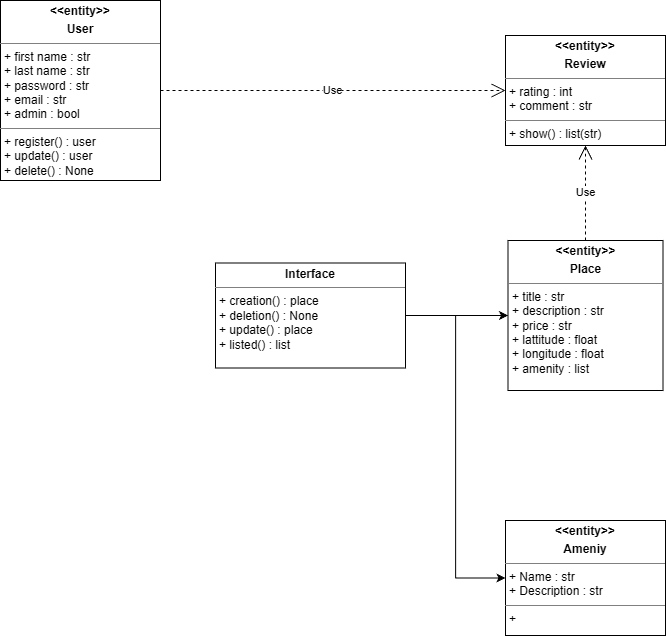

The diagram above was exported from draw.io. Its source (the exported page's mxGraphModel, read from the mxfile embedded in the PNG):
<mxGraphModel dx="1329" dy="723" grid="1" gridSize="10" guides="1" tooltips="1" connect="1" arrows="1" fold="1" page="1" pageScale="1" pageWidth="827" pageHeight="1169" math="0" shadow="0">
  <root>
    <mxCell id="0" />
    <mxCell id="1" parent="0" />
    <mxCell id="y8snibSXzLE11Y85L6Uz-5" parent="1" style="verticalAlign=top;align=left;overflow=fill;html=1;whiteSpace=wrap;" value="&lt;p style=&quot;margin:0px;margin-top:4px;text-align:center;&quot;&gt;&lt;b&gt;&amp;lt;&amp;lt;entity&amp;gt;&amp;gt;&lt;/b&gt;&lt;/p&gt;&lt;p style=&quot;margin:0px;margin-top:4px;text-align:center;&quot;&gt;&lt;b&gt;Ameniy&lt;/b&gt;&lt;/p&gt;&lt;hr size=&quot;1&quot; style=&quot;border-style:solid;&quot;&gt;&lt;p style=&quot;margin:0px;margin-left:4px;&quot;&gt;+ Name : str&lt;/p&gt;&lt;p style=&quot;margin:0px;margin-left:4px;&quot;&gt;+ Description : str&lt;/p&gt;&lt;hr size=&quot;1&quot; style=&quot;border-style:solid;&quot;&gt;&lt;p style=&quot;margin:0px;margin-left:4px;&quot;&gt;+&amp;nbsp;&lt;/p&gt;" vertex="1">
      <mxGeometry height="115" width="160" x="590" y="540" as="geometry" />
    </mxCell>
    <mxCell id="y8snibSXzLE11Y85L6Uz-6" parent="1" style="verticalAlign=top;align=left;overflow=fill;html=1;whiteSpace=wrap;" value="&lt;p style=&quot;margin:0px;margin-top:4px;text-align:center;&quot;&gt;&lt;b&gt;&amp;lt;&amp;lt;entity&amp;gt;&amp;gt;&lt;/b&gt;&lt;/p&gt;&lt;p style=&quot;margin:0px;margin-top:4px;text-align:center;&quot;&gt;&lt;b&gt;User&lt;/b&gt;&lt;/p&gt;&lt;hr size=&quot;1&quot; style=&quot;border-style:solid;&quot;&gt;&lt;p style=&quot;margin:0px;margin-left:4px;&quot;&gt;&lt;span style=&quot;background-color: transparent; color: light-dark(rgb(0, 0, 0), rgb(255, 255, 255));&quot;&gt;+ first name : str&lt;/span&gt;&lt;/p&gt;&lt;p style=&quot;margin:0px;margin-left:4px;&quot;&gt;&lt;span style=&quot;background-color: transparent; color: light-dark(rgb(0, 0, 0), rgb(255, 255, 255));&quot;&gt;+ last name : str&lt;/span&gt;&lt;/p&gt;&lt;p style=&quot;margin:0px;margin-left:4px;&quot;&gt;&lt;span style=&quot;background-color: transparent; color: light-dark(rgb(0, 0, 0), rgb(255, 255, 255));&quot;&gt;+ password : str&lt;/span&gt;&lt;/p&gt;&lt;p style=&quot;margin:0px;margin-left:4px;&quot;&gt;&lt;span style=&quot;background-color: transparent; color: light-dark(rgb(0, 0, 0), rgb(255, 255, 255));&quot;&gt;+ email : str&lt;/span&gt;&lt;/p&gt;&lt;p style=&quot;margin:0px;margin-left:4px;&quot;&gt;&lt;span style=&quot;background-color: transparent; color: light-dark(rgb(0, 0, 0), rgb(255, 255, 255));&quot;&gt;+ admin : bool&lt;/span&gt;&lt;/p&gt;&lt;hr size=&quot;1&quot; style=&quot;border-style:solid;&quot;&gt;&lt;p style=&quot;margin:0px;margin-left:4px;&quot;&gt;+ register() : user&lt;/p&gt;&lt;p style=&quot;margin:0px;margin-left:4px;&quot;&gt;+ update() : user&lt;/p&gt;&lt;p style=&quot;margin:0px;margin-left:4px;&quot;&gt;+ delete() : None&lt;/p&gt;" vertex="1">
      <mxGeometry height="180" width="160" x="85" y="20" as="geometry" />
    </mxCell>
    <mxCell id="UVKEQWbA0ZDK6m2vsfXK-1" parent="1" style="verticalAlign=top;align=left;overflow=fill;html=1;whiteSpace=wrap;" value="&lt;p style=&quot;margin:0px;margin-top:4px;text-align:center;&quot;&gt;&lt;b&gt;&amp;lt;&amp;lt;entity&amp;gt;&amp;gt;&lt;/b&gt;&lt;/p&gt;&lt;p style=&quot;margin:0px;margin-top:4px;text-align:center;&quot;&gt;&lt;b&gt;Review&lt;/b&gt;&lt;/p&gt;&lt;hr size=&quot;1&quot; style=&quot;border-style:solid;&quot;&gt;&lt;p style=&quot;margin:0px;margin-left:4px;&quot;&gt;+ rating : int&lt;/p&gt;&lt;p style=&quot;margin:0px;margin-left:4px;&quot;&gt;+ comment : str&lt;/p&gt;&lt;hr size=&quot;1&quot; style=&quot;border-style:solid;&quot;&gt;&lt;p style=&quot;margin:0px;margin-left:4px;&quot;&gt;+ show() : list(str)&lt;/p&gt;" vertex="1">
      <mxGeometry height="110" width="160" x="590" y="55" as="geometry" />
    </mxCell>
    <mxCell id="UVKEQWbA0ZDK6m2vsfXK-2" parent="1" style="verticalAlign=top;align=left;overflow=fill;html=1;whiteSpace=wrap;" value="&lt;p style=&quot;margin:0px;margin-top:4px;text-align:center;&quot;&gt;&lt;b&gt;&amp;lt;&amp;lt;entity&amp;gt;&amp;gt;&lt;/b&gt;&lt;/p&gt;&lt;p style=&quot;margin:0px;margin-top:4px;text-align:center;&quot;&gt;&lt;b&gt;Place&lt;/b&gt;&lt;/p&gt;&lt;hr size=&quot;1&quot; style=&quot;border-style:solid;&quot;&gt;&lt;p style=&quot;margin:0px;margin-left:4px;&quot;&gt;+ title : str&lt;/p&gt;&lt;p style=&quot;margin:0px;margin-left:4px;&quot;&gt;+ description : str&lt;/p&gt;&lt;p style=&quot;margin:0px;margin-left:4px;&quot;&gt;+ price : str&lt;/p&gt;&lt;p style=&quot;margin:0px;margin-left:4px;&quot;&gt;+ lattitude : float&lt;/p&gt;&lt;p style=&quot;margin:0px;margin-left:4px;&quot;&gt;+ longitude : float&lt;/p&gt;&lt;p style=&quot;margin:0px;margin-left:4px;&quot;&gt;+ amenity : list&lt;/p&gt;" vertex="1">
      <mxGeometry height="150" width="155" x="592.5" y="260" as="geometry" />
    </mxCell>
    <mxCell id="UVKEQWbA0ZDK6m2vsfXK-6" edge="1" parent="1" source="UVKEQWbA0ZDK6m2vsfXK-2" style="endArrow=open;endSize=12;dashed=1;html=1;rounded=0;exitX=0.5;exitY=0;exitDx=0;exitDy=0;entryX=0.5;entryY=1;entryDx=0;entryDy=0;" target="UVKEQWbA0ZDK6m2vsfXK-1" value="Use">
      <mxGeometry relative="1" width="160" as="geometry">
        <mxPoint x="320" y="180" as="sourcePoint" />
        <mxPoint x="480" y="180" as="targetPoint" />
      </mxGeometry>
    </mxCell>
    <mxCell id="UVKEQWbA0ZDK6m2vsfXK-7" edge="1" parent="1" source="y8snibSXzLE11Y85L6Uz-6" style="endArrow=open;endSize=12;dashed=1;html=1;rounded=0;entryX=0;entryY=0.5;entryDx=0;entryDy=0;exitX=1;exitY=0.5;exitDx=0;exitDy=0;" target="UVKEQWbA0ZDK6m2vsfXK-1" value="Use">
      <mxGeometry relative="1" width="160" as="geometry">
        <mxPoint x="250" y="340" as="sourcePoint" />
        <mxPoint x="405" y="340" as="targetPoint" />
      </mxGeometry>
    </mxCell>
    <mxCell id="c35ey2UmPyA_Ua6ceatr-2" edge="1" parent="1" source="c35ey2UmPyA_Ua6ceatr-1" style="edgeStyle=orthogonalEdgeStyle;rounded=0;orthogonalLoop=1;jettySize=auto;html=1;" target="UVKEQWbA0ZDK6m2vsfXK-2" value="">
      <mxGeometry relative="1" as="geometry" />
    </mxCell>
    <mxCell id="c35ey2UmPyA_Ua6ceatr-4" edge="1" parent="1" source="c35ey2UmPyA_Ua6ceatr-1" style="edgeStyle=orthogonalEdgeStyle;rounded=0;orthogonalLoop=1;jettySize=auto;html=1;entryX=0;entryY=0.5;entryDx=0;entryDy=0;" target="y8snibSXzLE11Y85L6Uz-5">
      <mxGeometry relative="1" as="geometry" />
    </mxCell>
    <mxCell id="c35ey2UmPyA_Ua6ceatr-1" parent="1" style="verticalAlign=top;align=left;overflow=fill;html=1;whiteSpace=wrap;" value="&lt;p style=&quot;margin:0px;margin-top:4px;text-align:center;&quot;&gt;&lt;b&gt;Interface&lt;/b&gt;&lt;/p&gt;&lt;hr size=&quot;1&quot; style=&quot;border-style:solid;&quot;&gt;&lt;p style=&quot;margin: 0px 0px 0px 4px;&quot;&gt;+ creation() : place&lt;/p&gt;&lt;p style=&quot;margin: 0px 0px 0px 4px;&quot;&gt;+ deletion() : None&lt;/p&gt;&lt;p style=&quot;margin: 0px 0px 0px 4px;&quot;&gt;+ update() : place&lt;/p&gt;&lt;p style=&quot;margin: 0px 0px 0px 4px;&quot;&gt;+ listed() : list&lt;/p&gt;" vertex="1">
      <mxGeometry height="105" width="190" x="300" y="282.5" as="geometry" />
    </mxCell>
  </root>
</mxGraphModel>